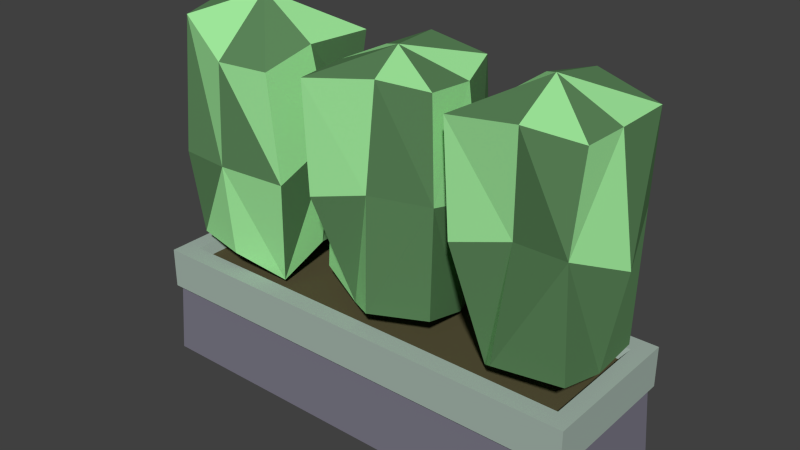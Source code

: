 # Source: 3x1Hedge_002.blend  (saved by Blender 2.78.0; exported with 4.5.12 LTS)
import bpy
from mathutils import Matrix  # noqa: F401  (used for matrix-valued properties, if any)

bpy.ops.wm.read_factory_settings(use_empty=True)
scene = bpy.context.scene
scene.name = 'Scene'

# ---- collections
col_collection_1 = bpy.data.collections.new('Collection 1'); scene.collection.children.link(col_collection_1)

# ---- materials (node trees are filled in below, after node groups)
mat_gardenwall00 = bpy.data.materials.new('GardenWall00')
mat_gardenwall00.alpha_threshold = 0.0
mat_gardenwall00.use_transparent_shadow = False
mat_gardenwall00.diffuse_color = (0.199, 0.1909, 0.2423, 1.0)
mat_gardenwall00.roughness = 0.5
mat_gardensoil = bpy.data.materials.new('GardenSoil')
mat_gardensoil.alpha_threshold = 0.0
mat_gardensoil.use_transparent_shadow = False
mat_gardensoil.diffuse_color = (0.09741, 0.08496, 0.04149, 1.0)
mat_gardensoil.roughness = 0.5
mat_gardenstone00 = bpy.data.materials.new('GardenStone00')
mat_gardenstone00.alpha_threshold = 0.0
mat_gardenstone00.use_transparent_shadow = False
mat_gardenstone00.diffuse_color = (0.3855, 0.4795, 0.4233, 1.0)
mat_gardenstone00.roughness = 0.5
mat_gardenleaf00 = bpy.data.materials.new('GardenLeaf00')
mat_gardenleaf00.alpha_threshold = 0.0
mat_gardenleaf00.use_transparent_shadow = False
mat_gardenleaf00.diffuse_color = (0.3667, 0.8469, 0.3448, 1.0)
mat_gardenleaf00.roughness = 0.5
mat_gardenleaf01 = bpy.data.materials.new('GardenLeaf01')
mat_gardenleaf01.alpha_threshold = 0.0
mat_gardenleaf01.use_transparent_shadow = False
mat_gardenleaf01.diffuse_color = (0.1092, 0.2423, 0.1031, 1.0)
mat_gardenleaf01.roughness = 0.5

# ---- material node trees

# ---- world
world_world = bpy.data.worlds.new('World'); scene.world = world_world
world_world.color = (0.05088, 0.05088, 0.05088)
world_world.use_sun_shadow = False
world_world.sun_shadow_jitter_overblur = 0.0
world_world.cycles.sampling_method = 'NONE'
world_world.cycles.sample_map_resolution = 256

# ---- meshes
me_cube_025 = bpy.data.meshes.new('Cube.025')
me_cube_025.from_pydata([(-0.03229, 1.455, 0.4295), (-0.01474, 2.466, 0.01634), (-0.4248, 1.668, 0.02149), (0.038, 0.6553, -0.02033), (0.04328, 1.446, -0.4308), (0.4244, 1.605, -0.04838), (0.4162, 2.235, 0.07921), (0.4167, 1.441, 0.3753), (-0.01538, 0.8499, 0.387), (0.002622, 2.128, 0.4238), (-0.3999, 1.754, -0.3675), (-0.4057, 0.8362, 0.01905), (-0.3614, 1.463, 0.4122), (-0.4152, 2.363, 0.02184), (0.01829, 0.6867, -0.382), (-0.005207, 2.283, -0.3046), (0.3794, 1.707, -0.3397), (0.3376, 0.8773, -0.03882), (0.4306, 2.216, -0.3866), (0.4223, 0.9558, -0.4122), (0.3494, 2.13, 0.3848), (0.2983, 0.7161, 0.2686), (-0.324, 2.228, -0.4138), (-0.4135, 0.8479, -0.3584), (-0.425, 2.299, 0.2761), (-0.3683, 0.8645, 0.3207), (-0.4988, 2.241e-07, 0.4988), (-0.4751, 0.4715, 0.4751), (-0.4988, -2.241e-07, -0.4988), (-0.4751, 0.4715, -0.4751), (2.499, 2.241e-07, 0.4988), (2.475, 0.4715, 0.4751), (2.499, -2.241e-07, -0.4988), (2.475, 0.4715, -0.4751), (-0.5, 0.4825, 0.5), (-0.5, 0.4825, -0.5), (2.5, 0.4825, -0.5), (2.5, 0.4825, 0.5), (-0.3692, 0.6723, 0.3526), (-0.3692, 0.6723, -0.3526), (2.369, 0.6723, -0.3526), (2.369, 0.6723, 0.3526), (-0.5, 0.75, 0.5), (-0.5, 0.75, -0.5), (2.5, 0.75, -0.5), (2.5, 0.75, 0.5), (-0.3898, 0.75, 0.3759), (-0.3898, 0.75, -0.3759), (2.39, 0.75, -0.3759), (2.39, 0.75, 0.3759), (0.5659, 1.499, 0.1006), (1.013, 2.343, 0.01097), (0.9588, 1.593, -0.3485), (1.016, 0.7469, -0.03615), (1.483, 1.495, -0.1355), (1.056, 1.564, 0.3434), (1.124, 2.254, 0.3378), (0.7162, 1.488, 0.4385), (0.5299, 0.8331, 0.1071), (0.6468, 2.196, 0.07084), (1.327, 1.615, -0.4419), (0.9497, 0.8256, -0.3736), (0.5667, 1.5, -0.3071), (0.9429, 2.321, -0.3681), (1.403, 0.7457, -0.09404), (1.43, 2.2, -0.08331), (1.494, 1.604, 0.2933), (1.092, 0.842, 0.4003), (1.452, 2.237, 0.2658), (1.458, 0.8679, 0.2673), (0.7159, 2.208, 0.4713), (0.8657, 0.7563, 0.2393), (1.307, 2.24, -0.4142), (1.34, 0.8231, -0.4421), (0.6825, 2.205, -0.2762), (0.5568, 0.8466, -0.3062), (1.541, 1.486, -0.02105), (2.002, 2.395, -0.02101), (2.008, 1.617, -0.3494), (2.054, 0.7073, -0.003551), (2.531, 1.468, 0.00745), (2.018, 1.589, 0.3156), (2.062, 2.256, 0.3825), (1.644, 1.482, 0.362), (1.518, 0.8446, -0.03141), (1.641, 2.172, -0.01831), (2.407, 1.661, -0.358), (2.022, 0.8223, -0.3448), (1.658, 1.481, -0.3839), (2.013, 2.33, -0.3992), (2.425, 0.8199, 0.03392), (2.427, 2.232, 0.03542), (2.407, 1.653, 0.4182), (1.973, 0.8661, 0.4054), (2.418, 2.231, 0.3358), (2.418, 0.9089, 0.3765), (1.597, 2.188, 0.3598), (1.845, 0.7488, 0.2665), (2.411, 2.22, -0.3796), (2.407, 0.8216, -0.3165), (1.721, 2.24, -0.3792), (1.654, 0.849, -0.4057)], [], [(16, 5, 17), (3, 17, 21), (15, 18, 16), (1, 13, 24), (23, 14, 3), (14, 4, 16), (10, 4, 14), (11, 2, 10), (7, 20, 9), (5, 6, 20), (2, 13, 22), (16, 18, 6), (22, 15, 4), (0, 9, 24), (19, 17, 3), (3, 8, 25), (5, 21, 17), (18, 15, 1), (25, 12, 2), (18, 1, 6), (0, 25, 8), (25, 2, 11), (22, 13, 1), (21, 0, 8), (1, 9, 20), (21, 7, 0), (22, 1, 15), (12, 24, 13), (12, 13, 2), (1, 20, 6), (0, 12, 25), (5, 7, 21), (14, 16, 19), (22, 4, 10), (0, 24, 12), (1, 24, 9), (2, 22, 10), (23, 3, 11), (16, 17, 19), (11, 10, 23), (3, 25, 11), (3, 21, 8), (19, 3, 14), (15, 16, 4), (5, 20, 7), (10, 14, 23), (16, 6, 5), (7, 9, 0), (26, 27, 29, 28), (28, 29, 33, 32), (32, 33, 31, 30), (30, 31, 27, 26), (28, 32, 30, 26), (29, 27, 34, 35), (34, 37, 45, 42), (27, 31, 37, 34), (33, 29, 35, 36), (31, 33, 36, 37), (40, 39, 38, 41), (36, 35, 43, 44), (37, 36, 44, 45), (35, 34, 42, 43), (46, 47, 43, 42), (47, 48, 44, 43), (48, 49, 45, 44), (49, 46, 42, 45), (38, 39, 47, 46), (39, 40, 48, 47), (40, 41, 49, 48), (41, 38, 46, 49), (66, 55, 67), (53, 67, 71), (65, 68, 66), (51, 63, 74), (73, 64, 53), (64, 54, 66), (60, 54, 64), (61, 52, 60), (57, 70, 59), (55, 56, 70), (52, 63, 72), (66, 68, 56), (72, 65, 54), (50, 59, 74), (69, 67, 53), (53, 58, 75), (55, 71, 67), (68, 65, 51), (75, 62, 52), (68, 51, 56), (50, 75, 58), (75, 52, 61), (72, 63, 51), (71, 50, 58), (51, 59, 70), (71, 57, 50), (72, 51, 65), (62, 74, 63), (62, 63, 52), (51, 70, 56), (50, 62, 75), (55, 57, 71), (64, 66, 69), (72, 54, 60), (50, 74, 62), (51, 74, 59), (52, 72, 60), (73, 53, 61), (66, 67, 69), (61, 60, 73), (53, 75, 61), (53, 71, 58), (69, 53, 64), (65, 66, 54), (55, 70, 57), (60, 64, 73), (66, 56, 55), (57, 59, 50), (92, 81, 93), (79, 93, 97), (91, 94, 92), (77, 89, 100), (99, 90, 79), (90, 80, 92), (86, 80, 90), (87, 78, 86), (83, 96, 85), (81, 82, 96), (78, 89, 98), (92, 94, 82), (98, 91, 80), (76, 85, 100), (95, 93, 79), (79, 84, 101), (81, 97, 93), (94, 91, 77), (101, 88, 78), (94, 77, 82), (76, 101, 84), (101, 78, 87), (98, 89, 77), (97, 76, 84), (77, 85, 96), (97, 83, 76), (98, 77, 91), (88, 100, 89), (88, 89, 78), (77, 96, 82), (76, 88, 101), (81, 83, 97), (90, 92, 95), (98, 80, 86), (76, 100, 88), (77, 100, 85), (78, 98, 86), (99, 79, 87), (92, 93, 95), (87, 86, 99), (79, 101, 87), (79, 97, 84), (95, 79, 90), (91, 92, 80), (81, 96, 83), (86, 90, 99), (92, 82, 81), (83, 85, 76)])
me_cube_025.polygons.foreach_set('material_index', [4, 4, 3, 4, 4, 4, 3, 3, 3, 3, 3, 4, 4, 3, 3, 4, 3, 4, 3, 3, 3, 4, 4, 3, 4, 3, 3, 3, 3, 4, 4, 4, 4, 4, 4, 3, 4, 4, 4, 4, 3, 3, 4, 3, 3, 4, 4, 4, 0, 0, 0, 0, 0, 2, 2, 2, 2, 2, 1, 2, 2, 2, 2, 2, 2, 2, 2, 2, 2, 2, 4, 4, 3, 4, 4, 4, 3, 3, 3, 3, 3, 4, 4, 3, 3, 4, 3, 4, 3, 3, 3, 4, 4, 3, 4, 3, 3, 3, 3, 4, 4, 4, 4, 4, 4, 3, 4, 4, 4, 4, 3, 3, 4, 3, 3, 4, 4, 4, 4, 4, 3, 4, 4, 4, 3, 3, 3, 3, 3, 4, 4, 3, 3, 4, 3, 4, 3, 3, 3, 4, 4, 3, 4, 3, 3, 3, 3, 4, 4, 4, 4, 4, 4, 3, 4, 4, 4, 4, 3, 3, 4, 3, 3, 4, 4, 4])
me_cube_025.materials.append(mat_gardenwall00)
me_cube_025.materials.append(mat_gardensoil)
me_cube_025.materials.append(mat_gardenstone00)
me_cube_025.materials.append(mat_gardenleaf00)
me_cube_025.materials.append(mat_gardenleaf01)
me_cube_025.use_remesh_preserve_volume = False
me_cube_025.use_remesh_preserve_attributes = False
me_cube_025.use_mirror_vertex_groups = False
me_cube_025.update()

# ---- objects
ob_1x1hedge_00 = bpy.data.objects.new('1x1Hedge_00', me_cube_025)

# ---- transforms, parenting, visibility, modifiers, constraints
ob_1x1hedge_00.location = (0.0, 0.0, 0.0)
ob_1x1hedge_00.rotation_euler = (1.571, -0.0, 0.0)
ob_1x1hedge_00.lineart.crease_threshold = 0.0

# ---- collection membership
col_collection_1.objects.link(ob_1x1hedge_00)

# ---- scene / render settings (as saved in the file)
scene.frame_start = 1; scene.frame_end = 250; scene.frame_set(0)
scene.render.engine = 'BLENDER_EEVEE_NEXT'
scene.render.resolution_percentage = 50
scene.render.dither_intensity = 0.0
scene.cycles.use_denoising = False
scene.cycles.samples = 10
scene.cycles.sampling_pattern = 'TABULATED_SOBOL'
scene.cycles.light_sampling_threshold = 0.0
scene.cycles.use_adaptive_sampling = False
scene.cycles.use_light_tree = False
scene.cycles.blur_glossy = 0.0
scene.cycles.pixel_filter_type = 'GAUSSIAN'
scene.cycles.sample_clamp_indirect = 0.0
scene.view_settings.view_transform = 'Standard'
bpy.context.view_layer.update()

# ---- added for rendering (the .blend has no active camera and no usable light): camera, sun
cam_auto = bpy.data.cameras.new('AutoCamera')
cam_auto.lens = 50.0
cam_auto.sensor_width = 36.0
cam_auto.clip_end = 1000.0
ob_auto_camera = bpy.data.objects.new('AutoCamera', cam_auto)
scene.collection.objects.link(ob_auto_camera)
ob_auto_camera.location = (4.74777, -4.47847, 4.21863)
ob_auto_camera.rotation_euler = (1.09748, -7.21219e-08, 0.694738)
scene.camera = ob_auto_camera
light_auto_sun = bpy.data.lights.new('AutoSun', 'SUN')
light_auto_sun.energy = 3.0
light_auto_sun.angle = 0.0523599
ob_auto_sun = bpy.data.objects.new('AutoSun', light_auto_sun)
scene.collection.objects.link(ob_auto_sun)
ob_auto_sun.rotation_euler = (0.872665, 0.174533, 0.523599)
bpy.context.view_layer.update()
